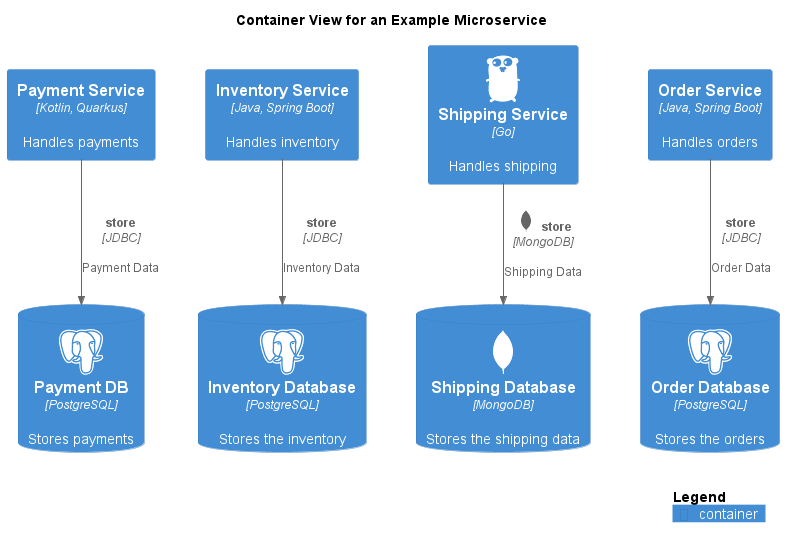

The diagram above was rendered by PlantUML. Its source (embedded in the PNG):
@startuml microservice-container-view
!include <C4/C4_Container.puml>
!include <awslib14/AWSCommon>
!include <awslib14/AWSC4Integration>
!include <azure/AzureCommon>
!include <azure/AzureC4Integration>
!include <tupadr3/common>
!include <tupadr3/devicons2/postgresql>
!include <tupadr3/devicons2/go>
!include <tupadr3/devicons2/mongodb>


LAYOUT_TOP_DOWN()



skinparam nodesep 50
skinparam ranksep 50
title Container View for an Example Microservice
Container(softwareDevelopment_architecture_example_microservices_paymentService, "Payment Service", $descr="Handles payments", $techn="Kotlin, Quarkus")
Container(softwareDevelopment_architecture_example_microservices_inventoryService, "Inventory Service", $descr="Handles inventory", $techn="Java, Spring Boot")
Container(softwareDevelopment_architecture_example_microservices_shippingService, "Shipping Service", $descr="Handles shipping", $techn="Go", $sprite="go")
ContainerDb(softwareDevelopment_architecture_example_microservices_shippingDb, "Shipping Database", $descr="Stores the shipping data", $techn="MongoDB", $sprite="mongodb")
ContainerDb(softwareDevelopment_architecture_example_microservices_inventoryDb, "Inventory Database", $descr="Stores the inventory", $techn="PostgreSQL", $sprite="postgresql")
ContainerDb(softwareDevelopment_architecture_example_microservices_orderDb, "Order Database", $descr="Stores the orders", $techn="PostgreSQL", $sprite="postgresql")
ContainerDb(softwareDevelopment_architecture_example_microservices_paymentDb, "Payment DB", $descr="Stores payments", $techn="PostgreSQL", $sprite="postgresql")
Container(softwareDevelopment_architecture_example_microservices_orderService, "Order Service", $descr="Handles orders", $techn="Java, Spring Boot")
Rel_D(softwareDevelopment_architecture_example_microservices_orderService, softwareDevelopment_architecture_example_microservices_orderDb, "store", $descr="Order Data", $techn="JDBC")
Rel_D(softwareDevelopment_architecture_example_microservices_inventoryService, softwareDevelopment_architecture_example_microservices_inventoryDb, "store", $descr="Inventory Data", $techn="JDBC")
Rel_D(softwareDevelopment_architecture_example_microservices_shippingService, softwareDevelopment_architecture_example_microservices_shippingDb, "store", $descr="Shipping Data", $techn="MongoDB", $sprite="mongodb,scale=0.5")
Rel_D(softwareDevelopment_architecture_example_microservices_paymentService, softwareDevelopment_architecture_example_microservices_paymentDb, "store", $descr="Payment Data", $techn="JDBC")
SHOW_LEGEND()
@enduml